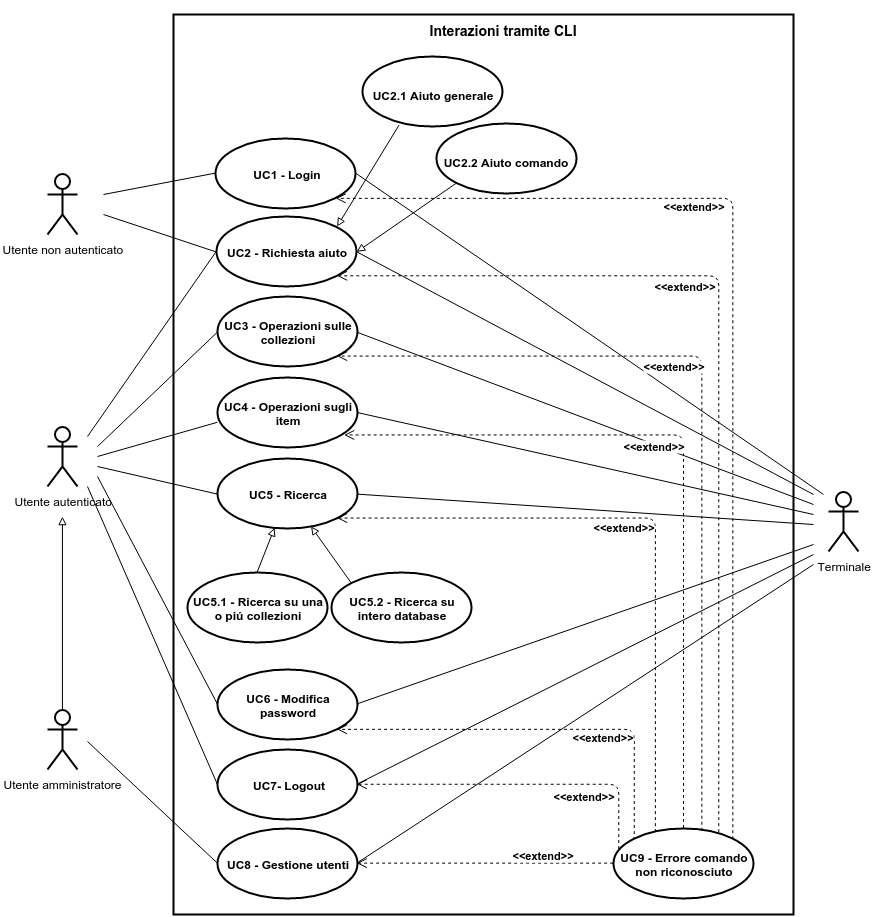

The diagram above was exported from draw.io. Its source (the exported page's mxGraphModel, read from the mxfile embedded in the PNG):
<mxGraphModel dx="2996" dy="3237" grid="1" gridSize="10" guides="1" tooltips="1" connect="1" arrows="1" fold="1" page="1" pageScale="1" pageWidth="826" pageHeight="1169" background="#ffffff" math="0">
  <root>
    <mxCell id="0" />
    <mxCell id="1" parent="0" />
    <mxCell id="2" value="Utente autenticato" style="shape=umlActor;verticalLabelPosition=bottom;labelBackgroundColor=#ffffff;verticalAlign=top;html=1;shadow=0;glass=0;strokeWidth=2;fillColor=none;" vertex="1" parent="1">
      <mxGeometry x="1144" y="132" width="30" height="60" as="geometry" />
    </mxCell>
    <mxCell id="3" value="Utente amministratore" style="shape=umlActor;verticalLabelPosition=bottom;labelBackgroundColor=#ffffff;verticalAlign=top;html=1;shadow=0;glass=0;strokeWidth=2;fillColor=none;" vertex="1" parent="1">
      <mxGeometry x="1144" y="415" width="30" height="60" as="geometry" />
    </mxCell>
    <mxCell id="4" value="" style="html=1;shadow=0;glass=0;strokeWidth=2;fillColor=none;" vertex="1" parent="1">
      <mxGeometry x="1270" y="-280" width="620" height="900" as="geometry" />
    </mxCell>
    <mxCell id="5" value="&lt;b&gt;UC2 - Richiesta aiuto&lt;/b&gt;" style="ellipse;whiteSpace=wrap;html=1;shadow=0;glass=0;strokeWidth=2;fillColor=none;" vertex="1" parent="1">
      <mxGeometry x="1313" y="-78" width="140" height="70" as="geometry" />
    </mxCell>
    <mxCell id="6" value="&lt;b&gt;UC3 - Operazioni sulle collezioni&lt;/b&gt;" style="ellipse;whiteSpace=wrap;html=1;shadow=0;glass=0;strokeWidth=2;fillColor=none;" vertex="1" parent="1">
      <mxGeometry x="1314" y="2" width="140" height="70" as="geometry" />
    </mxCell>
    <mxCell id="7" value="" style="endArrow=none;html=1;entryX=0;entryY=0.5;" edge="1" target="5" parent="1">
      <mxGeometry x="1234" y="270" width="50" height="50" as="geometry">
        <mxPoint x="1184" y="141.99999999999955" as="sourcePoint" />
        <mxPoint x="1294" y="282" as="targetPoint" />
      </mxGeometry>
    </mxCell>
    <mxCell id="8" value="" style="endArrow=none;html=1;entryX=0;entryY=0.5;" edge="1" target="6" parent="1">
      <mxGeometry x="1234" y="362" width="50" height="50" as="geometry">
        <mxPoint x="1194" y="152.00000000000045" as="sourcePoint" />
        <mxPoint x="1304" y="372" as="targetPoint" />
      </mxGeometry>
    </mxCell>
    <mxCell id="9" value="" style="edgeStyle=orthogonalEdgeStyle;rounded=0;html=1;jettySize=auto;orthogonalLoop=1;endArrow=block;endFill=0;" edge="1" source="3" parent="1">
      <mxGeometry x="1159" y="222" as="geometry">
        <mxPoint x="1158.929577464789" y="222.15492957746483" as="targetPoint" />
        <Array as="points">
          <mxPoint x="1159" y="222" />
        </Array>
      </mxGeometry>
    </mxCell>
    <mxCell id="10" value="&lt;b&gt;UC4 - Operazioni sugli item&lt;/b&gt;" style="ellipse;whiteSpace=wrap;html=1;shadow=0;glass=0;strokeWidth=2;fillColor=none;" vertex="1" parent="1">
      <mxGeometry x="1314" y="83" width="140" height="70" as="geometry" />
    </mxCell>
    <mxCell id="11" value="&lt;b&gt;UC5 - Ricerca&lt;/b&gt;" style="ellipse;whiteSpace=wrap;html=1;shadow=0;glass=0;strokeWidth=2;fillColor=none;" vertex="1" parent="1">
      <mxGeometry x="1314" y="164" width="140" height="70" as="geometry" />
    </mxCell>
    <mxCell id="12" value="&lt;b&gt;UC6 - Modifica password&lt;/b&gt;" style="ellipse;whiteSpace=wrap;html=1;shadow=0;glass=0;strokeWidth=2;fillColor=none;" vertex="1" parent="1">
      <mxGeometry x="1314" y="375" width="140" height="70" as="geometry" />
    </mxCell>
    <mxCell id="13" value="&lt;b&gt;UC7- Logout&lt;/b&gt;" style="ellipse;whiteSpace=wrap;html=1;shadow=0;glass=0;strokeWidth=2;fillColor=none;" vertex="1" parent="1">
      <mxGeometry x="1314" y="455" width="140" height="70" as="geometry" />
    </mxCell>
    <mxCell id="14" value="&lt;b&gt;UC8 - Gestione utenti&lt;/b&gt;" style="ellipse;whiteSpace=wrap;html=1;shadow=0;glass=0;strokeWidth=2;fillColor=none;" vertex="1" parent="1">
      <mxGeometry x="1314" y="534" width="140" height="70" as="geometry" />
    </mxCell>
    <mxCell id="15" value="" style="endArrow=none;html=1;entryX=0;entryY=0.5;" edge="1" target="14" parent="1">
      <mxGeometry x="1184" y="447" width="50" height="50" as="geometry">
        <mxPoint x="1184" y="447" as="sourcePoint" />
        <mxPoint x="1294" y="492" as="targetPoint" />
      </mxGeometry>
    </mxCell>
    <mxCell id="16" value="" style="endArrow=none;html=1;entryX=0;entryY=0.643;entryPerimeter=0;" edge="1" target="10" parent="1">
      <mxGeometry x="1194" y="128" width="50" height="50" as="geometry">
        <mxPoint x="1194" y="162" as="sourcePoint" />
        <mxPoint x="1304" y="172" as="targetPoint" />
      </mxGeometry>
    </mxCell>
    <mxCell id="17" value="" style="endArrow=none;html=1;entryX=0;entryY=0.5;" edge="1" target="11" parent="1">
      <mxGeometry x="1194" y="172" width="50" height="50" as="geometry">
        <mxPoint x="1194" y="172" as="sourcePoint" />
        <mxPoint x="1334" y="262" as="targetPoint" />
      </mxGeometry>
    </mxCell>
    <mxCell id="18" style="edgeStyle=orthogonalEdgeStyle;rounded=0;html=1;exitX=0.5;exitY=0.5;exitPerimeter=0;entryX=0.5;entryY=0.5;entryPerimeter=0;jettySize=auto;orthogonalLoop=1;" edge="1" source="2" target="2" parent="1">
      <mxGeometry x="1159" y="162" as="geometry" />
    </mxCell>
    <mxCell id="19" value="" style="endArrow=none;html=1;entryX=0;entryY=0.5;" edge="1" target="12" parent="1">
      <mxGeometry x="1194" y="182" width="50" height="50" as="geometry">
        <mxPoint x="1194" y="182" as="sourcePoint" />
        <mxPoint x="1314" y="347" as="targetPoint" />
      </mxGeometry>
    </mxCell>
    <mxCell id="20" value="" style="endArrow=none;html=1;entryX=0;entryY=0.5;" edge="1" target="13" parent="1">
      <mxGeometry x="1184" y="192" width="50" height="50" as="geometry">
        <mxPoint x="1184" y="191.99999999999955" as="sourcePoint" />
        <mxPoint x="1294" y="372" as="targetPoint" />
      </mxGeometry>
    </mxCell>
    <mxCell id="21" value="Terminale" style="shape=umlActor;verticalLabelPosition=bottom;labelBackgroundColor=#ffffff;verticalAlign=top;html=1;shadow=0;glass=0;strokeWidth=2;fillColor=none;" vertex="1" parent="1">
      <mxGeometry x="1925" y="197" width="30" height="60" as="geometry" />
    </mxCell>
    <mxCell id="22" value="" style="endArrow=none;html=1;strokeWidth=1;exitX=1;exitY=0.5;" edge="1" source="5" parent="1">
      <mxGeometry x="1454" y="-43" width="50" height="50" as="geometry">
        <mxPoint x="1484" y="12" as="sourcePoint" />
        <mxPoint x="1910" y="200" as="targetPoint" />
      </mxGeometry>
    </mxCell>
    <mxCell id="23" value="" style="endArrow=none;html=1;strokeWidth=1;exitX=1;exitY=0.5;" edge="1" source="6" parent="1">
      <mxGeometry x="1454" y="37" width="50" height="50" as="geometry">
        <mxPoint x="1484" y="142" as="sourcePoint" />
        <mxPoint x="1910" y="210" as="targetPoint" />
      </mxGeometry>
    </mxCell>
    <mxCell id="24" value="" style="endArrow=none;html=1;strokeWidth=1;exitX=1;exitY=0.5;" edge="1" source="10" parent="1">
      <mxGeometry x="1454" y="118" width="50" height="50" as="geometry">
        <mxPoint x="1484" y="212" as="sourcePoint" />
        <mxPoint x="1910" y="220" as="targetPoint" />
      </mxGeometry>
    </mxCell>
    <mxCell id="25" value="" style="endArrow=none;html=1;strokeWidth=1;exitX=1;exitY=0.5;" edge="1" source="11" parent="1">
      <mxGeometry x="1454" y="172" width="50" height="50" as="geometry">
        <mxPoint x="1464" y="232" as="sourcePoint" />
        <mxPoint x="1910" y="229.99999999999955" as="targetPoint" />
      </mxGeometry>
    </mxCell>
    <mxCell id="26" value="" style="endArrow=none;html=1;strokeWidth=1;exitX=1;exitY=0.5;" edge="1" source="12" parent="1">
      <mxGeometry x="1454" y="182" width="50" height="50" as="geometry">
        <mxPoint x="1484" y="282" as="sourcePoint" />
        <mxPoint x="1910" y="250" as="targetPoint" />
      </mxGeometry>
    </mxCell>
    <mxCell id="27" value="" style="endArrow=none;html=1;strokeWidth=1;exitX=1;exitY=0.5;" edge="1" source="13" parent="1">
      <mxGeometry x="1454" y="202" width="50" height="50" as="geometry">
        <mxPoint x="1504" y="322" as="sourcePoint" />
        <mxPoint x="1910" y="260" as="targetPoint" />
      </mxGeometry>
    </mxCell>
    <mxCell id="28" value="" style="endArrow=none;html=1;strokeWidth=1;exitX=1;exitY=0.5;" edge="1" source="14" parent="1">
      <mxGeometry x="1454" y="222" width="50" height="50" as="geometry">
        <mxPoint x="1504" y="362" as="sourcePoint" />
        <mxPoint x="1910" y="270" as="targetPoint" />
      </mxGeometry>
    </mxCell>
    <mxCell id="29" style="edgeStyle=orthogonalEdgeStyle;rounded=0;html=1;exitX=0.5;exitY=0.5;exitPerimeter=0;entryX=0.5;entryY=0.5;entryPerimeter=0;jettySize=auto;orthogonalLoop=1;" edge="1" source="21" target="21" parent="1">
      <mxGeometry x="1559" y="172" as="geometry" />
    </mxCell>
    <mxCell id="30" value="&lt;span style=&quot;font-weight: normal&quot;&gt;Utente non autenticato&lt;/span&gt;" style="shape=umlActor;verticalLabelPosition=bottom;labelBackgroundColor=#ffffff;verticalAlign=top;html=1;fontStyle=1;strokeWidth=2;" vertex="1" parent="1">
      <mxGeometry x="1144" y="-120" width="30" height="60" as="geometry" />
    </mxCell>
    <mxCell id="31" value="&lt;b&gt;UC1 - Login&lt;/b&gt;" style="ellipse;whiteSpace=wrap;html=1;shadow=0;glass=0;strokeWidth=2;fillColor=none;" vertex="1" parent="1">
      <mxGeometry x="1312" y="-156" width="140" height="70" as="geometry" />
    </mxCell>
    <mxCell id="32" value="" style="endArrow=none;html=1;strokeWidth=1;fillColor=#000000;entryX=0;entryY=0.5;" edge="1" target="31" parent="1">
      <mxGeometry x="1200" y="-121.50704225352092" width="50" height="50" as="geometry">
        <mxPoint x="1200" y="-100" as="sourcePoint" />
        <mxPoint x="1280" y="-140" as="targetPoint" />
      </mxGeometry>
    </mxCell>
    <mxCell id="33" value="" style="endArrow=none;html=1;strokeWidth=1;fillColor=#000000;entryX=0;entryY=0.5;" edge="1" target="5" parent="1">
      <mxGeometry x="1200" y="-80" width="50" height="50" as="geometry">
        <mxPoint x="1200" y="-80" as="sourcePoint" />
        <mxPoint x="1315" y="-43" as="targetPoint" />
      </mxGeometry>
    </mxCell>
    <mxCell id="34" value="" style="endArrow=none;html=1;strokeWidth=1;fillColor=#000000;exitX=1;exitY=0.5;" edge="1" source="31" parent="1">
      <mxGeometry x="1451.8873239436625" y="-121.50704225352092" width="50" height="50" as="geometry">
        <mxPoint x="1470" y="-40" as="sourcePoint" />
        <mxPoint x="1920" y="200" as="targetPoint" />
      </mxGeometry>
    </mxCell>
    <mxCell id="35" value="&lt;font style=&quot;font-size: 12px&quot;&gt;&lt;b&gt;UC2.1 Aiuto generale&lt;/b&gt;&lt;/font&gt;" style="ellipse;whiteSpace=wrap;html=1;strokeWidth=2;fontSize=20;" vertex="1" parent="1">
      <mxGeometry x="1459" y="-238" width="140" height="70" as="geometry" />
    </mxCell>
    <mxCell id="36" value="&lt;font style=&quot;font-size: 12px&quot;&gt;&lt;b&gt;UC2.2 Aiuto comando&lt;/b&gt;&lt;/font&gt;" style="ellipse;whiteSpace=wrap;html=1;strokeWidth=2;fontSize=20;" vertex="1" parent="1">
      <mxGeometry x="1533" y="-171" width="140" height="70" as="geometry" />
    </mxCell>
    <mxCell id="37" value="" style="endArrow=block;html=1;strokeWidth=1;fillColor=#000000;fontSize=20;entryX=1;entryY=0;exitX=0.257;exitY=0.976;exitPerimeter=0;endFill=0;" edge="1" source="35" target="5" parent="1">
      <mxGeometry x="1433.5774647887329" y="-169.394366197183" width="50" height="50" as="geometry">
        <mxPoint x="1460" y="-110" as="sourcePoint" />
        <mxPoint x="1510" y="-160" as="targetPoint" />
      </mxGeometry>
    </mxCell>
    <mxCell id="38" value="" style="endArrow=block;html=1;strokeWidth=1;fillColor=#000000;fontSize=20;entryX=1;entryY=0.5;exitX=0;exitY=1;endFill=0;" edge="1" source="36" target="5" parent="1">
      <mxGeometry x="1465.4705882352946" y="-123.11764705882342" width="50" height="50" as="geometry">
        <mxPoint x="1537.2352941176468" y="-123.11764705882342" as="sourcePoint" />
        <mxPoint x="1465.4705882352946" y="-7.823529411764639" as="targetPoint" />
      </mxGeometry>
    </mxCell>
    <mxCell id="39" value="&lt;b&gt;UC5.1 - Ricerca su una o pi&lt;/b&gt;&lt;span&gt;&lt;b&gt;ú collezioni&lt;/b&gt;&lt;/span&gt;" style="ellipse;whiteSpace=wrap;html=1;strokeWidth=2;" vertex="1" parent="1">
      <mxGeometry x="1284" y="278" width="140" height="70" as="geometry" />
    </mxCell>
    <mxCell id="40" value="&lt;b&gt;UC5.2 - Ricerca su intero database&lt;/b&gt;" style="ellipse;whiteSpace=wrap;html=1;strokeWidth=2;" vertex="1" parent="1">
      <mxGeometry x="1428" y="278" width="140" height="70" as="geometry" />
    </mxCell>
    <mxCell id="41" value="" style="endArrow=block;html=1;strokeWidth=1;fillColor=#000000;fontSize=20;exitX=0.5;exitY=0;endFill=0;" edge="1" source="39" target="11" parent="1">
      <mxGeometry x="1475.4705882352946" y="-113.11764705882342" width="50" height="50" as="geometry">
        <mxPoint x="1556" y="-92" as="sourcePoint" />
        <mxPoint x="1352" y="230" as="targetPoint" />
      </mxGeometry>
    </mxCell>
    <mxCell id="42" value="" style="endArrow=block;html=1;strokeWidth=1;fillColor=#000000;fontSize=20;endFill=0;exitX=0;exitY=0;" edge="1" source="40" target="11" parent="1">
      <mxGeometry x="1475.4705882352946" y="-113.11764705882342" width="50" height="50" as="geometry">
        <mxPoint x="1450" y="280" as="sourcePoint" />
        <mxPoint x="1394" y="235" as="targetPoint" />
      </mxGeometry>
    </mxCell>
    <mxCell id="43" value="&lt;font style=&quot;font-size: 14px&quot;&gt;Interazioni tramite CLI&lt;/font&gt;" style="text;html=1;align=center;fontStyle=1;verticalAlign=middle;spacingLeft=3;spacingRight=3;strokeColor=none;rotatable=0;points=[[0,0.5],[1,0.5]];portConstraint=eastwest;shadow=0;glass=0;fillColor=none;" vertex="1" parent="1">
      <mxGeometry x="1530" y="-293" width="138" height="56" as="geometry" />
    </mxCell>
    <mxCell id="44" style="edgeStyle=orthogonalEdgeStyle;rounded=0;html=1;exitX=0.5;exitY=0.5;exitPerimeter=0;entryX=0.5;entryY=0.5;entryPerimeter=0;jettySize=auto;orthogonalLoop=1;" edge="1" source="21" target="21" parent="1">
      <mxGeometry x="1940.6197183098593" y="226.38028169014115" as="geometry" />
    </mxCell>
    <mxCell id="45" value="&lt;b&gt;UC9 - Errore comando non riconosciuto&lt;/b&gt;" style="ellipse;whiteSpace=wrap;html=1;strokeWidth=2;fillColor=none;" vertex="1" parent="1">
      <mxGeometry x="1710" y="534" width="140" height="70" as="geometry" />
    </mxCell>
    <mxCell id="46" value="&lt;b&gt;&amp;lt;&amp;lt;extend&amp;gt;&amp;gt;&lt;/b&gt;" style="html=1;verticalAlign=bottom;endArrow=open;dashed=1;endSize=8;entryX=1;entryY=0.5;exitX=0;exitY=0.5;edgeStyle=orthogonalEdgeStyle;" edge="1" source="45" target="14" parent="1">
      <mxGeometry x="1453.2957746478878" y="568.6338028169016" as="geometry">
        <mxPoint x="1650" y="540" as="sourcePoint" />
        <mxPoint x="1570" y="540" as="targetPoint" />
        <mxPoint as="offset" />
      </mxGeometry>
    </mxCell>
    <mxCell id="47" value="&lt;b&gt;&amp;lt;&amp;lt;extend&amp;gt;&amp;gt;&lt;/b&gt;" style="html=1;verticalAlign=bottom;endArrow=open;dashed=1;endSize=8;entryX=1;entryY=0.5;exitX=0.036;exitY=0.3;edgeStyle=orthogonalEdgeStyle;exitPerimeter=0;" edge="1" source="45" target="13" parent="1">
      <mxGeometry as="geometry">
        <mxPoint x="1720" y="579" as="sourcePoint" />
        <mxPoint x="1464" y="579" as="targetPoint" />
        <mxPoint x="96" y="-12" as="offset" />
        <Array as="points">
          <mxPoint x="1715" y="490" />
        </Array>
      </mxGeometry>
    </mxCell>
    <mxCell id="48" value="&lt;b&gt;&amp;lt;&amp;lt;extend&amp;gt;&amp;gt;&lt;/b&gt;" style="html=1;verticalAlign=bottom;endArrow=open;dashed=1;endSize=8;entryX=1;entryY=1;exitX=0;exitY=0;edgeStyle=orthogonalEdgeStyle;" edge="1" source="45" target="12" parent="1">
      <mxGeometry as="geometry">
        <mxPoint x="1730" y="589" as="sourcePoint" />
        <mxPoint x="1474" y="589" as="targetPoint" />
        <mxPoint x="118" y="-39" as="offset" />
        <Array as="points">
          <mxPoint x="1731" y="435" />
        </Array>
      </mxGeometry>
    </mxCell>
    <mxCell id="49" value="&lt;b&gt;&amp;lt;&amp;lt;extend&amp;gt;&amp;gt;&lt;/b&gt;" style="html=1;verticalAlign=bottom;endArrow=open;dashed=1;endSize=8;entryX=1;entryY=1;exitX=0.3;exitY=0.043;edgeStyle=orthogonalEdgeStyle;exitPerimeter=0;" edge="1" source="45" target="11" parent="1">
      <mxGeometry as="geometry">
        <mxPoint x="1740" y="599" as="sourcePoint" />
        <mxPoint x="1484" y="599" as="targetPoint" />
        <mxPoint x="128" y="-140" as="offset" />
        <Array as="points">
          <mxPoint x="1752" y="224" />
        </Array>
      </mxGeometry>
    </mxCell>
    <mxCell id="50" value="&lt;b&gt;&amp;lt;&amp;lt;extend&amp;gt;&amp;gt;&lt;/b&gt;" style="html=1;verticalAlign=bottom;endArrow=open;dashed=1;endSize=8;entryX=0.9;entryY=0.829;exitX=0.5;exitY=0;edgeStyle=orthogonalEdgeStyle;entryPerimeter=0;" edge="1" source="45" target="10" parent="1">
      <mxGeometry as="geometry">
        <mxPoint x="1750" y="609" as="sourcePoint" />
        <mxPoint x="1494" y="609" as="targetPoint" />
        <mxPoint x="140" y="-177" as="offset" />
        <Array as="points">
          <mxPoint x="1780" y="141" />
        </Array>
      </mxGeometry>
    </mxCell>
    <mxCell id="51" value="&lt;b&gt;&amp;lt;&amp;lt;extend&amp;gt;&amp;gt;&lt;/b&gt;" style="html=1;verticalAlign=bottom;endArrow=open;dashed=1;endSize=8;entryX=1;entryY=1;exitX=0.629;exitY=0.029;edgeStyle=orthogonalEdgeStyle;exitPerimeter=0;" edge="1" source="45" target="6" parent="1">
      <mxGeometry as="geometry">
        <mxPoint x="1760" y="619" as="sourcePoint" />
        <mxPoint x="1504" y="619" as="targetPoint" />
        <mxPoint x="155" y="-219" as="offset" />
        <Array as="points">
          <mxPoint x="1798" y="62" />
        </Array>
      </mxGeometry>
    </mxCell>
    <mxCell id="52" value="&lt;b&gt;&amp;lt;&amp;lt;extend&amp;gt;&amp;gt;&lt;/b&gt;" style="html=1;verticalAlign=bottom;endArrow=open;dashed=1;endSize=8;entryX=1;entryY=1;exitX=0.75;exitY=0.043;edgeStyle=orthogonalEdgeStyle;exitPerimeter=0;" edge="1" source="45" target="5" parent="1">
      <mxGeometry as="geometry">
        <mxPoint x="1770" y="629" as="sourcePoint" />
        <mxPoint x="1514" y="629" as="targetPoint" />
        <mxPoint x="157" y="-259" as="offset" />
        <Array as="points">
          <mxPoint x="1815" y="-18" />
        </Array>
      </mxGeometry>
    </mxCell>
    <mxCell id="53" value="&lt;b&gt;&amp;lt;&amp;lt;extend&amp;gt;&amp;gt;&lt;/b&gt;" style="html=1;verticalAlign=bottom;endArrow=open;dashed=1;endSize=8;entryX=1;entryY=1;exitX=1;exitY=0;edgeStyle=orthogonalEdgeStyle;" edge="1" source="45" target="31" parent="1">
      <mxGeometry as="geometry">
        <mxPoint x="1780" y="639" as="sourcePoint" />
        <mxPoint x="1524" y="639" as="targetPoint" />
        <mxPoint x="160" y="-304" as="offset" />
        <Array as="points">
          <mxPoint x="1829" y="-96" />
        </Array>
      </mxGeometry>
    </mxCell>
  </root>
</mxGraphModel>